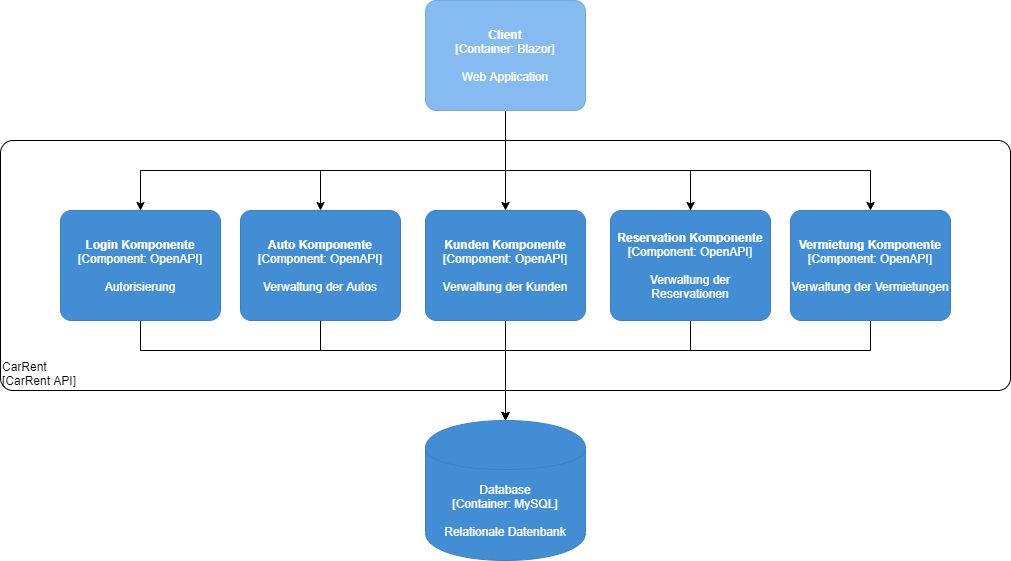

The diagram above was exported from draw.io. Its source (the exported page's mxGraphModel, read from the mxfile embedded in the PNG):
<mxGraphModel dx="1523" dy="846" grid="1" gridSize="10" guides="1" tooltips="1" connect="1" arrows="1" fold="1" page="1" pageScale="1" pageWidth="827" pageHeight="1169" math="0" shadow="0">
  <root>
    <mxCell id="0" />
    <mxCell id="1" parent="0" />
    <object placeholders="1" c4Name="CarRent" c4Type="ExecutionEnvironment" c4Application="CarRent API" label="&lt;div style=&quot;text-align: left&quot;&gt;%c4Name%&lt;/div&gt;&lt;div style=&quot;text-align: left&quot;&gt;[%c4Application%]&lt;/div&gt;" id="et3049JHPK9WujHw-yDt-2">
      <mxCell style="rounded=1;whiteSpace=wrap;html=1;labelBackgroundColor=none;fillColor=#ffffff;fontColor=#000000;align=left;arcSize=5;strokeColor=#000000;verticalAlign=bottom;metaEdit=1;metaData={&quot;c4Type&quot;:{&quot;editable&quot;:false}};points=[[0.25,0,0],[0.5,0,0],[0.75,0,0],[1,0.25,0],[1,0.5,0],[1,0.75,0],[0.75,1,0],[0.5,1,0],[0.25,1,0],[0,0.75,0],[0,0.5,0],[0,0.25,0]];" vertex="1" parent="1">
        <mxGeometry x="40" y="170" width="1010" height="250" as="geometry" />
      </mxCell>
    </object>
    <mxCell id="et3049JHPK9WujHw-yDt-9" style="edgeStyle=orthogonalEdgeStyle;rounded=0;orthogonalLoop=1;jettySize=auto;html=1;entryX=0.5;entryY=0;entryDx=0;entryDy=0;entryPerimeter=0;" edge="1" parent="1" source="et3049JHPK9WujHw-yDt-1" target="et3049JHPK9WujHw-yDt-3">
      <mxGeometry relative="1" as="geometry">
        <Array as="points">
          <mxPoint x="545" y="200" />
          <mxPoint x="180" y="200" />
        </Array>
      </mxGeometry>
    </mxCell>
    <mxCell id="et3049JHPK9WujHw-yDt-10" style="edgeStyle=orthogonalEdgeStyle;rounded=0;orthogonalLoop=1;jettySize=auto;html=1;entryX=0.5;entryY=0;entryDx=0;entryDy=0;entryPerimeter=0;" edge="1" parent="1" source="et3049JHPK9WujHw-yDt-1" target="et3049JHPK9WujHw-yDt-4">
      <mxGeometry relative="1" as="geometry">
        <Array as="points">
          <mxPoint x="545" y="200" />
          <mxPoint x="360" y="200" />
        </Array>
      </mxGeometry>
    </mxCell>
    <mxCell id="et3049JHPK9WujHw-yDt-14" style="edgeStyle=orthogonalEdgeStyle;rounded=0;orthogonalLoop=1;jettySize=auto;html=1;" edge="1" parent="1" source="et3049JHPK9WujHw-yDt-1" target="et3049JHPK9WujHw-yDt-7">
      <mxGeometry relative="1" as="geometry" />
    </mxCell>
    <mxCell id="et3049JHPK9WujHw-yDt-15" style="edgeStyle=orthogonalEdgeStyle;rounded=0;orthogonalLoop=1;jettySize=auto;html=1;" edge="1" parent="1" source="et3049JHPK9WujHw-yDt-1" target="et3049JHPK9WujHw-yDt-5">
      <mxGeometry relative="1" as="geometry">
        <Array as="points">
          <mxPoint x="545" y="200" />
          <mxPoint x="730" y="200" />
        </Array>
      </mxGeometry>
    </mxCell>
    <mxCell id="et3049JHPK9WujHw-yDt-16" style="edgeStyle=orthogonalEdgeStyle;rounded=0;orthogonalLoop=1;jettySize=auto;html=1;entryX=0.5;entryY=0;entryDx=0;entryDy=0;entryPerimeter=0;" edge="1" parent="1" source="et3049JHPK9WujHw-yDt-1" target="et3049JHPK9WujHw-yDt-6">
      <mxGeometry relative="1" as="geometry">
        <Array as="points">
          <mxPoint x="545" y="200" />
          <mxPoint x="910" y="200" />
        </Array>
      </mxGeometry>
    </mxCell>
    <object placeholders="1" c4Name="Client" c4Type="Container" c4Technology="Blazor" c4Description="Web Application" label="&lt;b&gt;%c4Name%&lt;/b&gt;&lt;div&gt;[%c4Type%: %c4Technology%]&lt;/div&gt;&lt;br&gt;&lt;div&gt;%c4Description%&lt;/div&gt;" id="et3049JHPK9WujHw-yDt-1">
      <mxCell style="rounded=1;whiteSpace=wrap;html=1;labelBackgroundColor=none;fillColor=#85BBF0;fontColor=#ffffff;align=center;arcSize=10;strokeColor=#78A8D8;metaEdit=1;metaData={&quot;c4Type&quot;:{&quot;editable&quot;:false}};points=[[0.25,0,0],[0.5,0,0],[0.75,0,0],[1,0.25,0],[1,0.5,0],[1,0.75,0],[0.75,1,0],[0.5,1,0],[0.25,1,0],[0,0.75,0],[0,0.5,0],[0,0.25,0]];" vertex="1" parent="1">
        <mxGeometry x="465" y="30" width="160" height="110.00000000000001" as="geometry" />
      </mxCell>
    </object>
    <mxCell id="et3049JHPK9WujHw-yDt-17" style="edgeStyle=orthogonalEdgeStyle;rounded=0;orthogonalLoop=1;jettySize=auto;html=1;" edge="1" parent="1" source="et3049JHPK9WujHw-yDt-3" target="et3049JHPK9WujHw-yDt-8">
      <mxGeometry relative="1" as="geometry">
        <Array as="points">
          <mxPoint x="180" y="380" />
          <mxPoint x="545" y="380" />
        </Array>
      </mxGeometry>
    </mxCell>
    <object placeholders="1" c4Name="Login Komponente" c4Type="Component" c4Technology="OpenAPI" c4Description="Autorisierung" label="&lt;b&gt;%c4Name%&lt;/b&gt;&lt;div&gt;[%c4Type%: %c4Technology%]&lt;/div&gt;&lt;br&gt;&lt;div&gt;%c4Description%&lt;/div&gt;" id="et3049JHPK9WujHw-yDt-3">
      <mxCell style="rounded=1;whiteSpace=wrap;html=1;labelBackgroundColor=none;fillColor=#438DD5;fontColor=#ffffff;align=center;arcSize=10;strokeColor=#3C7FC0;metaEdit=1;metaData={&quot;c4Type&quot;:{&quot;editable&quot;:false}};points=[[0.25,0,0],[0.5,0,0],[0.75,0,0],[1,0.25,0],[1,0.5,0],[1,0.75,0],[0.75,1,0],[0.5,1,0],[0.25,1,0],[0,0.75,0],[0,0.5,0],[0,0.25,0]];" vertex="1" parent="1">
        <mxGeometry x="100" y="240" width="160" height="110.00000000000001" as="geometry" />
      </mxCell>
    </object>
    <mxCell id="et3049JHPK9WujHw-yDt-18" style="edgeStyle=orthogonalEdgeStyle;rounded=0;orthogonalLoop=1;jettySize=auto;html=1;entryX=0.5;entryY=0;entryDx=0;entryDy=0;entryPerimeter=0;" edge="1" parent="1" source="et3049JHPK9WujHw-yDt-4" target="et3049JHPK9WujHw-yDt-8">
      <mxGeometry relative="1" as="geometry">
        <Array as="points">
          <mxPoint x="360" y="380" />
          <mxPoint x="545" y="380" />
        </Array>
      </mxGeometry>
    </mxCell>
    <object placeholders="1" c4Name="Auto Komponente" c4Type="Component" c4Technology="OpenAPI" c4Description="Verwaltung der Autos" label="&lt;b&gt;%c4Name%&lt;/b&gt;&lt;div&gt;[%c4Type%: %c4Technology%]&lt;/div&gt;&lt;br&gt;&lt;div&gt;%c4Description%&lt;/div&gt;" id="et3049JHPK9WujHw-yDt-4">
      <mxCell style="rounded=1;whiteSpace=wrap;html=1;labelBackgroundColor=none;fillColor=#438DD5;fontColor=#ffffff;align=center;arcSize=10;strokeColor=#3C7FC0;metaEdit=1;metaData={&quot;c4Type&quot;:{&quot;editable&quot;:false}};points=[[0.25,0,0],[0.5,0,0],[0.75,0,0],[1,0.25,0],[1,0.5,0],[1,0.75,0],[0.75,1,0],[0.5,1,0],[0.25,1,0],[0,0.75,0],[0,0.5,0],[0,0.25,0]];" vertex="1" parent="1">
        <mxGeometry x="280" y="240" width="160" height="110.00000000000001" as="geometry" />
      </mxCell>
    </object>
    <mxCell id="et3049JHPK9WujHw-yDt-20" style="edgeStyle=orthogonalEdgeStyle;rounded=0;orthogonalLoop=1;jettySize=auto;html=1;entryX=0.5;entryY=0;entryDx=0;entryDy=0;entryPerimeter=0;" edge="1" parent="1" source="et3049JHPK9WujHw-yDt-5" target="et3049JHPK9WujHw-yDt-8">
      <mxGeometry relative="1" as="geometry">
        <Array as="points">
          <mxPoint x="730" y="380" />
          <mxPoint x="545" y="380" />
        </Array>
      </mxGeometry>
    </mxCell>
    <object placeholders="1" c4Name="Reservation Komponente" c4Type="Component" c4Technology="OpenAPI" c4Description="Verwaltung der Reservationen" label="&lt;b&gt;%c4Name%&lt;/b&gt;&lt;div&gt;[%c4Type%: %c4Technology%]&lt;/div&gt;&lt;br&gt;&lt;div&gt;%c4Description%&lt;/div&gt;" id="et3049JHPK9WujHw-yDt-5">
      <mxCell style="rounded=1;whiteSpace=wrap;html=1;labelBackgroundColor=none;fillColor=#438DD5;fontColor=#ffffff;align=center;arcSize=10;strokeColor=#3C7FC0;metaEdit=1;metaData={&quot;c4Type&quot;:{&quot;editable&quot;:false}};points=[[0.25,0,0],[0.5,0,0],[0.75,0,0],[1,0.25,0],[1,0.5,0],[1,0.75,0],[0.75,1,0],[0.5,1,0],[0.25,1,0],[0,0.75,0],[0,0.5,0],[0,0.25,0]];" vertex="1" parent="1">
        <mxGeometry x="650" y="240" width="160" height="110.00000000000001" as="geometry" />
      </mxCell>
    </object>
    <mxCell id="et3049JHPK9WujHw-yDt-21" style="edgeStyle=orthogonalEdgeStyle;rounded=0;orthogonalLoop=1;jettySize=auto;html=1;entryX=0.5;entryY=0;entryDx=0;entryDy=0;entryPerimeter=0;" edge="1" parent="1" source="et3049JHPK9WujHw-yDt-6" target="et3049JHPK9WujHw-yDt-8">
      <mxGeometry relative="1" as="geometry">
        <Array as="points">
          <mxPoint x="910" y="380" />
          <mxPoint x="545" y="380" />
        </Array>
      </mxGeometry>
    </mxCell>
    <object placeholders="1" c4Name="Vermietung Komponente" c4Type="Component" c4Technology="OpenAPI" c4Description="Verwaltung der Vermietungen" label="&lt;b&gt;%c4Name%&lt;/b&gt;&lt;div&gt;[%c4Type%: %c4Technology%]&lt;/div&gt;&lt;br&gt;&lt;div&gt;%c4Description%&lt;/div&gt;" id="et3049JHPK9WujHw-yDt-6">
      <mxCell style="rounded=1;whiteSpace=wrap;html=1;labelBackgroundColor=none;fillColor=#438DD5;fontColor=#ffffff;align=center;arcSize=10;strokeColor=#3C7FC0;metaEdit=1;metaData={&quot;c4Type&quot;:{&quot;editable&quot;:false}};points=[[0.25,0,0],[0.5,0,0],[0.75,0,0],[1,0.25,0],[1,0.5,0],[1,0.75,0],[0.75,1,0],[0.5,1,0],[0.25,1,0],[0,0.75,0],[0,0.5,0],[0,0.25,0]];" vertex="1" parent="1">
        <mxGeometry x="830" y="240" width="160" height="110.00000000000001" as="geometry" />
      </mxCell>
    </object>
    <mxCell id="et3049JHPK9WujHw-yDt-19" style="edgeStyle=orthogonalEdgeStyle;rounded=0;orthogonalLoop=1;jettySize=auto;html=1;entryX=0.5;entryY=0;entryDx=0;entryDy=0;entryPerimeter=0;" edge="1" parent="1" source="et3049JHPK9WujHw-yDt-7" target="et3049JHPK9WujHw-yDt-8">
      <mxGeometry relative="1" as="geometry" />
    </mxCell>
    <object placeholders="1" c4Name="Kunden Komponente" c4Type="Component" c4Technology="OpenAPI" c4Description="Verwaltung der Kunden" label="&lt;b&gt;%c4Name%&lt;/b&gt;&lt;div&gt;[%c4Type%: %c4Technology%]&lt;/div&gt;&lt;br&gt;&lt;div&gt;%c4Description%&lt;/div&gt;" id="et3049JHPK9WujHw-yDt-7">
      <mxCell style="rounded=1;whiteSpace=wrap;html=1;labelBackgroundColor=none;fillColor=#438DD5;fontColor=#ffffff;align=center;arcSize=10;strokeColor=#3C7FC0;metaEdit=1;metaData={&quot;c4Type&quot;:{&quot;editable&quot;:false}};points=[[0.25,0,0],[0.5,0,0],[0.75,0,0],[1,0.25,0],[1,0.5,0],[1,0.75,0],[0.75,1,0],[0.5,1,0],[0.25,1,0],[0,0.75,0],[0,0.5,0],[0,0.25,0]];" vertex="1" parent="1">
        <mxGeometry x="465" y="240" width="160" height="110.00000000000001" as="geometry" />
      </mxCell>
    </object>
    <object placeholders="1" c4Type="Database" c4Technology="MySQL" c4Description="Relationale Datenbank" label="%c4Type%&lt;div&gt;[Container:&amp;nbsp;%c4Technology%]&lt;/div&gt;&lt;br&gt;&lt;div&gt;%c4Description%&lt;/div&gt;" id="et3049JHPK9WujHw-yDt-8">
      <mxCell style="shape=cylinder;whiteSpace=wrap;html=1;boundedLbl=1;rounded=0;labelBackgroundColor=none;fillColor=#438DD5;fontSize=12;fontColor=#ffffff;align=center;strokeColor=#3C7FC0;metaEdit=1;points=[[0.5,0,0],[1,0.25,0],[1,0.5,0],[1,0.75,0],[0.5,1,0],[0,0.75,0],[0,0.5,0],[0,0.25,0]];metaData={&quot;c4Type&quot;:{&quot;editable&quot;:false}};" vertex="1" parent="1">
        <mxGeometry x="465" y="450" width="160" height="140" as="geometry" />
      </mxCell>
    </object>
  </root>
</mxGraphModel>